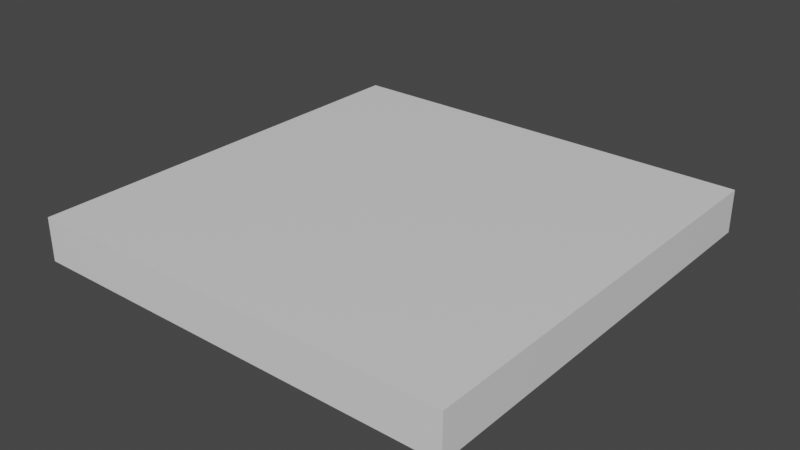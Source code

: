 # Source: Church_Floor_2x2x0.2.blend  (saved by Blender 2.80.74; exported with 4.5.12 LTS)
import bpy
from mathutils import Matrix  # noqa: F401  (used for matrix-valued properties, if any)

bpy.ops.wm.read_factory_settings(use_empty=True)
scene = bpy.context.scene
scene.name = 'Scene'

# ---- collections
col_collection = bpy.data.collections.new('Collection'); scene.collection.children.link(col_collection)

# ---- materials (node trees are filled in below, after node groups)
mat_material = bpy.data.materials.new('Material')
mat_material.alpha_threshold = 0.0
mat_material.use_transparent_shadow = False
mat_material.line_color = (0.0, 0.0, 0.0, 1.0)

# ---- material node trees
mat_material.use_nodes = True; mat_material.node_tree.nodes.clear()
_N = mat_material.node_tree.nodes; _L = mat_material.node_tree.links
n0 = _N.new('ShaderNodeOutputMaterial'); n0.name = 'Material Output'; n0.location = (300, 300)
n1 = _N.new('ShaderNodeBsdfPrincipled'); n1.name = 'Principled BSDF'; n1.location = (10, 300)
n1.distribution = 'GGX'
n1.subsurface_method = 'BURLEY'
n1.inputs[2].default_value = 0.4
n1.inputs[3].default_value = 1.45
n1.inputs[27].default_value = (0.0, 0.0, 0.0, 1.0)
n1.inputs[28].default_value = 1.0
_L.new(n1.outputs[0], n0.inputs[0])
n0.is_active_output = True

# ---- world
world_world = bpy.data.worlds.new('World'); scene.world = world_world
world_world.use_nodes = True; world_world.node_tree.nodes.clear()
_N = world_world.node_tree.nodes; _L = world_world.node_tree.links
n0 = _N.new('ShaderNodeOutputWorld'); n0.name = 'World Output'; n0.location = (300, 300)
n1 = _N.new('ShaderNodeBackground'); n1.name = 'Background'; n1.location = (10, 300)
n1.inputs[0].default_value = (0.05088, 0.05088, 0.05088, 1.0)
_L.new(n1.outputs[0], n0.inputs[0])
n0.is_active_output = True
world_world.color = (0.05088, 0.05088, 0.05088)
world_world.use_sun_shadow = False
world_world.sun_shadow_jitter_overblur = 0.0

# ---- meshes
me_cube = bpy.data.meshes.new('Cube')
me_cube.from_pydata([(1.0, 1.0, 1.0), (1.0, 1.0, -1.0), (1.0, -1.0, 1.0), (1.0, -1.0, -1.0), (-1.0, 1.0, 1.0), (-1.0, 1.0, -1.0), (-1.0, -1.0, 1.0), (-1.0, -1.0, -1.0)], [], [(0, 4, 6, 2), (3, 2, 6, 7), (7, 6, 4, 5), (5, 1, 3, 7), (1, 0, 2, 3), (5, 4, 0, 1)])
_uv = me_cube.uv_layers.new(name='UVMap')
_uv.uv.foreach_set('vector', [0.375, 0.0, 0.625, 0.0, 0.625, 0.25, 0.375, 0.25, 0.375, 0.25, 0.625, 0.25, 0.625, 0.5, 0.375, 0.5, 0.375, 0.5, 0.625, 0.5, 0.625, 0.75, 0.375, 0.75, 0.375, 0.75, 0.625, 0.75, 0.625, 1.0, 0.375, 1.0, 0.125, 0.5, 0.375, 0.5, 0.375, 0.75, 0.125, 0.75, 0.625, 0.5, 0.875, 0.5, 0.875, 0.75, 0.625, 0.75])
me_cube.materials.append(mat_material)
me_cube.use_remesh_preserve_volume = False
me_cube.use_remesh_preserve_attributes = False
me_cube.use_mirror_vertex_groups = False
me_cube.update()

# ---- objects
ob_church_floor_2x2x0_2 = bpy.data.objects.new('Church Floor 2x2x0.2', me_cube)

# ---- transforms, parenting, visibility, modifiers, constraints
ob_church_floor_2x2x0_2.location = (0.0, 0.0, 0.0)
ob_church_floor_2x2x0_2.scale = (1.0, 1.0, 0.1)
ob_church_floor_2x2x0_2.lock_rotations_4d = False
ob_church_floor_2x2x0_2.empty_display_type = 'ARROWS'
ob_church_floor_2x2x0_2.lineart.crease_threshold = 0.0

# ---- collection membership
col_collection.objects.link(ob_church_floor_2x2x0_2)

# ---- scene / render settings (as saved in the file)
scene.frame_start = 1; scene.frame_end = 250; scene.frame_set(1)
scene.render.engine = 'BLENDER_EEVEE_NEXT'
scene.cycles.use_denoising = False
scene.cycles.samples = 128
scene.cycles.sampling_pattern = 'TABULATED_SOBOL'
scene.cycles.use_adaptive_sampling = False
scene.cycles.use_light_tree = False
scene.view_settings.view_transform = 'Filmic'
bpy.context.view_layer.update()

# ---- added for rendering (the .blend has no active camera and no usable light): camera, sun
cam_auto = bpy.data.cameras.new('AutoCamera')
cam_auto.lens = 50.0
cam_auto.sensor_width = 36.0
cam_auto.clip_end = 1000.0
ob_auto_camera = bpy.data.objects.new('AutoCamera', cam_auto)
scene.collection.objects.link(ob_auto_camera)
ob_auto_camera.location = (2.62346, -3.14816, 2.09877)
ob_auto_camera.rotation_euler = (1.09748, -7.21219e-08, 0.694738)
scene.camera = ob_auto_camera
light_auto_sun = bpy.data.lights.new('AutoSun', 'SUN')
light_auto_sun.energy = 3.0
light_auto_sun.angle = 0.0523599
ob_auto_sun = bpy.data.objects.new('AutoSun', light_auto_sun)
scene.collection.objects.link(ob_auto_sun)
ob_auto_sun.rotation_euler = (0.872665, 0.174533, 0.523599)
bpy.context.view_layer.update()
